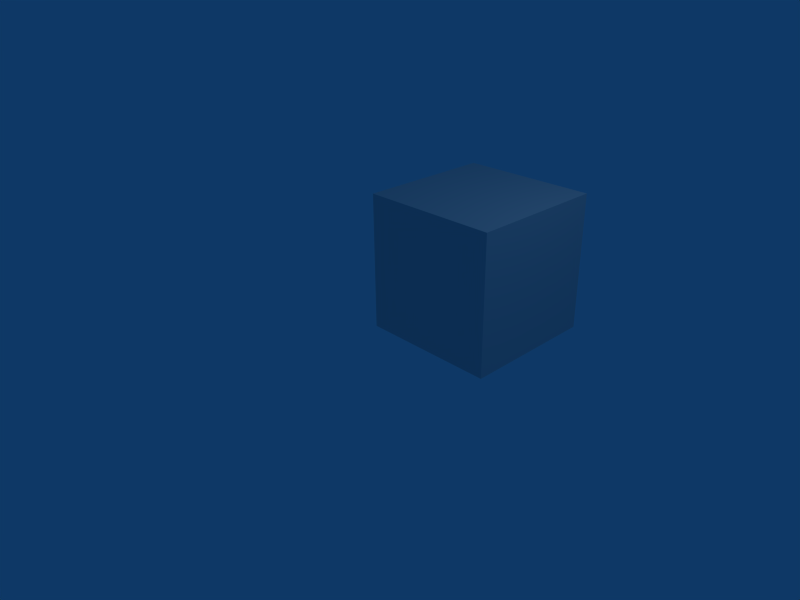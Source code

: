 # Source: cube.blend  (saved by Blender 2.49.2; exported with 4.5.12 LTS)
import bpy
from mathutils import Matrix  # noqa: F401  (used for matrix-valued properties, if any)

bpy.ops.wm.read_factory_settings(use_empty=True)
scene = bpy.context.scene
scene.name = 'Scene'

# ---- collections
col_collection_1 = bpy.data.collections.new('Collection 1'); scene.collection.children.link(col_collection_1)

# ---- materials (node trees are filled in below, after node groups)
mat_material = bpy.data.materials.new('Material')
mat_material.alpha_threshold = 0.0
mat_material.roughness = 0.5
mat_material.line_color = (0.0, 0.0, 0.0, 1.0)

# ---- material node trees

# ---- world
world_world = bpy.data.worlds.new('World'); scene.world = world_world
world_world.color = (0.05656, 0.2208, 0.4)
world_world.use_sun_shadow = False
world_world.sun_shadow_jitter_overblur = 0.0
world_world.cycles.sampling_method = 'MANUAL'
world_world.cycles.sample_map_resolution = 256

# ---- cameras
cam_camera = bpy.data.cameras.new('Camera')
cam_camera.passepartout_alpha = 0.2
cam_camera.clip_end = 100.0
cam_camera.lens = 35.0
cam_camera.ortho_scale = 7.314
cam_camera.show_passepartout = False
cam_camera.show_safe_areas = True
cam_camera.dof.focus_distance = 0.0
cam_camera.dof.aperture_fstop = 128.0

# ---- lights
light_spot = bpy.data.lights.new('Spot', 'POINT')
light_spot.transmission_factor = 0.0
light_spot.cutoff_distance = 30.0
light_spot.energy = 100.0
light_spot.shadow_buffer_clip_start = 1.001
light_spot.shadow_soft_size = 1.0
light_spot.shadow_maximum_resolution = 0.006
light_spot.use_absolute_resolution = True
light_spot.cycles.use_multiple_importance_sampling = False

# ---- meshes
me_cube = bpy.data.meshes.new('Cube')
me_cube.from_pydata([(1.0, 1.0, -1.0), (1.0, -1.0, -1.0), (-1.0, -1.0, -1.0), (-1.0, 1.0, -1.0), (1.0, 1.0, 1.0), (1.0, -1.0, 1.0), (-1.0, -1.0, 1.0), (-1.0, 1.0, 1.0)], [], [(0, 1, 2, 3), (4, 7, 6, 5), (0, 4, 5, 1), (1, 5, 6, 2), (2, 6, 7, 3), (4, 0, 3, 7)])
me_cube.materials.append(mat_material)
me_cube.use_remesh_preserve_volume = False
me_cube.use_remesh_preserve_attributes = False
me_cube.use_mirror_vertex_groups = False
me_cube.update()

# ---- objects
ob_cube = bpy.data.objects.new('Cube', me_cube)
ob_lamp = bpy.data.objects.new('Lamp', light_spot)
ob_camera = bpy.data.objects.new('Camera', cam_camera)

# ---- transforms, parenting, visibility, modifiers, constraints
ob_cube.location = (1.0, 1.0, 1.0)
ob_cube.lock_rotations_4d = False
ob_cube.empty_display_type = 'ARROWS'
ob_cube.color = (0.0, 0.0, 0.0, 1.0)
ob_cube.lineart.crease_threshold = 0.0
ob_lamp.location = (4.076, 1.005, 5.904)
ob_lamp.rotation_euler = (0.6503, 0.05522, 1.866)
ob_lamp.lock_rotations_4d = False
ob_lamp.empty_display_type = 'ARROWS'
ob_lamp.color = (0.0, 0.0, 0.0, 0.0)
ob_lamp.lineart.crease_threshold = 0.0
ob_camera.location = (7.481, -6.508, 5.344)
ob_camera.rotation_euler = (1.109, 0.01082, 0.8149)
ob_camera.lock_rotations_4d = False
ob_camera.empty_display_type = 'ARROWS'
ob_camera.color = (0.0, 0.0, 0.0, 0.0)
ob_camera.display_type = 'WIRE'
ob_camera.lineart.crease_threshold = 0.0

# ---- collection membership
col_collection_1.objects.link(ob_cube)
col_collection_1.objects.link(ob_lamp)
col_collection_1.objects.link(ob_camera)

# ---- scene / render settings (as saved in the file)
scene.camera = ob_camera
scene.frame_start = 1; scene.frame_end = 250; scene.frame_set(1)
scene.render.engine = 'BLENDER_EEVEE_NEXT'
scene.render.image_settings.file_format = 'JPEG'
scene.render.image_settings.color_mode = 'RGB'
scene.render.image_settings.compression = 90
scene.render.resolution_x = 800
scene.render.resolution_y = 600
scene.render.pixel_aspect_x = 100.0
scene.render.pixel_aspect_y = 100.0
scene.render.fps = 25
scene.render.dither_intensity = 0.0
scene.render.use_compositing = False
scene.render.use_sequencer = False
scene.render.bake_margin = 2
scene.render.bake_bias = 0.0
scene.render.use_stamp_time = False
scene.render.use_stamp_date = False
scene.render.use_stamp_frame = False
scene.render.use_stamp_camera = False
scene.render.use_stamp_scene = False
scene.render.use_stamp_filename = False
scene.render.use_stamp_render_time = False
scene.render.stamp_font_size = 0
scene.cycles.use_denoising = False
scene.cycles.samples = 10
scene.cycles.sampling_pattern = 'TABULATED_SOBOL'
scene.cycles.light_sampling_threshold = 0.0
scene.cycles.use_adaptive_sampling = False
scene.cycles.use_light_tree = False
scene.cycles.blur_glossy = 0.0
scene.cycles.volume_bounces = 1
scene.cycles.pixel_filter_type = 'GAUSSIAN'
scene.cycles.sample_clamp_indirect = 0.0
scene.view_settings.view_transform = 'Raw'
bpy.context.view_layer.update()
